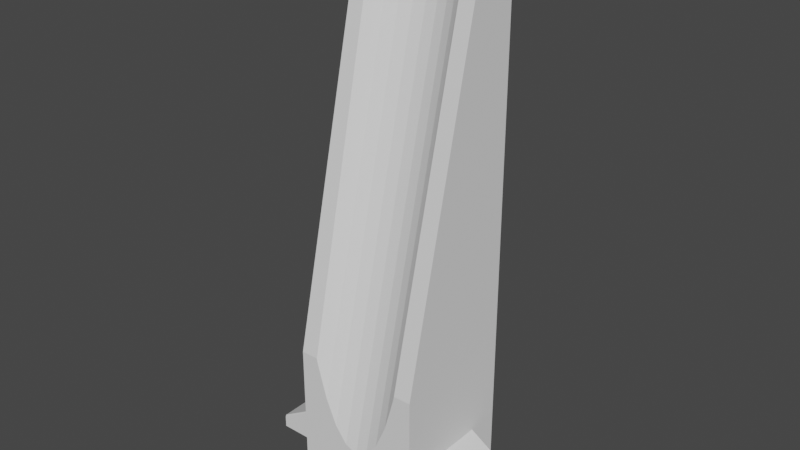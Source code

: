 # Source: BorderBlocks.blend  (saved by Blender 2.81.16; exported with 4.5.12 LTS)
import bpy
from mathutils import Matrix  # noqa: F401  (used for matrix-valued properties, if any)

bpy.ops.wm.read_factory_settings(use_empty=True)
scene = bpy.context.scene
scene.name = 'Scene'

# ---- collections
col_collection = bpy.data.collections.new('Collection'); scene.collection.children.link(col_collection)
col_long = bpy.data.collections.new('Long'); col_collection.children.link(col_long)
col_roof = bpy.data.collections.new('Roof'); col_collection.children.link(col_roof)

# ---- world
world_world = bpy.data.worlds.new('World'); scene.world = world_world
world_world.use_nodes = True; world_world.node_tree.nodes.clear()
_N = world_world.node_tree.nodes; _L = world_world.node_tree.links
n0 = _N.new('ShaderNodeOutputWorld'); n0.name = 'World Output'; n0.location = (300, 300)
n1 = _N.new('ShaderNodeBackground'); n1.name = 'Background'; n1.location = (10, 300)
n1.inputs[0].default_value = (0.05088, 0.05088, 0.05088, 1.0)
_L.new(n1.outputs[0], n0.inputs[0])
n0.is_active_output = True
world_world.color = (0.05088, 0.05088, 0.05088)
world_world.use_sun_shadow = False
world_world.sun_shadow_jitter_overblur = 0.0

# ---- meshes
me_cube_002 = bpy.data.meshes.new('Cube.002')
me_cube_002.from_pydata([(-0.5, -0.5, -0.02853), (-0.5, -0.5, 1.954), (-0.5, 0.5, -0.02853), (-0.5, 0.5, 1.954), (0.5, -0.5, -0.02853), (0.5, -0.5, 1.954), (0.5, 0.5, -0.02853), (0.5, 0.5, 1.954), (-0.5, 0.2104, 5.034), (-0.5, 0.5, 5.034), (0.5, 0.5, 5.034), (0.5, 0.2104, 5.034), (0.3787, 0.2104, 5.034), (-0.3787, 0.2104, 5.034), (-0.3618, -0.5, 1.954), (-0.3536, 0.242, 5.034), (-0.3536, -0.5, 1.911), (0.3536, 0.242, 5.034), (0.3536, -0.5, 1.911), (-0.2778, 0.3059, 5.034), (0.3618, -0.5, 1.954), (0.2778, 0.3059, 5.034), (-0.1913, 0.3534, 5.034), (-0.09754, 0.3826, 5.034), (0.1913, 0.3534, 5.034), (0.09755, 0.3826, 5.034), (8.808e-17, 0.3925, 5.034), (0.0, -0.2954, 2.139), (0.0, -0.2954, -0.006823), (-0.07849, -0.3031, 2.139), (-0.07849, -0.3031, -0.006716), (-0.09754, -0.3089, 2.123), (-0.154, -0.326, 2.125), (-0.154, -0.326, -0.00839), (0.2235, -0.3632, 2.092), (0.2235, -0.3632, -0.01228), (0.1913, -0.346, 2.09), (0.3483, -0.5, 1.892), (-0.2845, -0.4132, 2.031), (-0.2845, -0.4132, -0.01951), (-0.2778, -0.4077, 2.03), (-0.2235, -0.3632, 2.092), (-0.2235, -0.3632, -0.01228), (-0.3345, -0.4742, 1.952), (-0.3345, -0.4742, -0.02882), (-0.1913, -0.346, 2.09), (0.2845, -0.4132, 2.031), (0.2845, -0.4132, -0.01951), (0.2778, -0.4077, 2.03), (0.3345, -0.4742, 1.952), (0.3345, -0.4742, -0.02882), (0.3483, -0.5, -0.03586), (-0.3483, -0.5, -0.03586), (-0.3483, -0.5, 1.892), (0.154, -0.326, 2.125), (0.154, -0.326, -0.00839), (0.09755, -0.3089, 2.123), (0.07849, -0.3031, 2.139), (0.07849, -0.3031, -0.006716)], [], [(0, 1, 3, 2), (2, 3, 7, 6), (6, 7, 5, 4), (4, 5, 20, 18, 37, 51), (2, 6, 4, 51, 50, 47, 35, 55, 58, 28, 30, 33, 42, 39, 44, 52, 0), (5, 7, 10, 11), (10, 9, 8, 13, 15, 19, 22, 23, 26, 25, 24, 21, 17, 12, 11), (3, 1, 8, 9), (1, 14, 13, 8), (7, 3, 9, 10), (18, 17, 21, 48, 46, 49, 37), (12, 20, 5, 11), (16, 15, 13, 14), (17, 18, 20, 12), (35, 34, 36, 54, 55), (49, 50, 51, 37), (47, 46, 48, 34, 35), (42, 41, 40, 38, 39), (53, 43, 38, 40, 19, 15, 16), (27, 57, 56, 25, 26), (45, 32, 31, 23, 22), (39, 38, 43, 44), (33, 32, 45, 41, 42), (31, 29, 27, 26, 23), (52, 53, 16, 14, 1, 0), (58, 57, 27, 28), (28, 27, 29, 30), (44, 43, 53, 52), (40, 41, 45, 22, 19), (55, 54, 56, 57, 58), (36, 34, 48, 21, 24), (30, 29, 31, 32, 33), (50, 49, 46, 47), (56, 54, 36, 24, 25)])
me_cube_002.polygons.foreach_set('use_smooth', [0, 0, 0, 0, 0, 0, 0, 0, 0, 0, 1, 0, 1, 1, 1, 1, 1, 1, 1, 1, 1, 1, 1, 1, 0, 1, 1, 1, 1, 1, 1, 1, 1, 1])
_uv = me_cube_002.uv_layers.new(name='UVMap')
_uv.uv.foreach_set('vector', [0.4045, 0.0, 0.625, 0.0, 0.625, 0.25, 0.4045, 0.25, 0.4045, 0.25, 0.625, 0.25, 0.625, 0.5, 0.4045, 0.5, 0.4045, 0.5, 0.625, 0.5, 0.625, 0.75, 0.4045, 0.75, 0.4045, 0.75, 0.625, 0.75, 0.625, 0.7845, 0.6147, 0.7866, 0.6104, 0.7879, 0.4027, 0.7879, 0.125, 0.5, 0.4045, 0.5, 0.4045, 0.75, 0.3371, 0.75, 0.3336, 0.7435, 0.3211, 0.7283, 0.3059, 0.7158, 0.2885, 0.7065, 0.2696, 0.7008, 0.25, 0.6988, 0.2304, 0.7008, 0.2115, 0.7065, 0.1941, 0.7158, 0.1789, 0.7283, 0.1664, 0.7435, 0.1629, 0.75, 0.125, 0.75, 0.625, 0.75, 0.625, 0.5, 0.625, 0.5, 0.625, 0.75, 0.625, 0.5, 0.875, 0.5, 0.875, 0.75, 0.8447, 0.75, 0.8384, 0.7228, 0.8194, 0.6676, 0.7978, 0.6266, 0.7744, 0.6013, 0.75, 0.5928, 0.7256, 0.6013, 0.7022, 0.6266, 0.6806, 0.6676, 0.6616, 0.7228, 0.6553, 0.75, 0.625, 0.75, 0.625, 0.25, 0.625, 0.0, 0.625, 0.0, 0.625, 0.25, 0.625, 1.0, 0.625, 0.9655, 0.625, 0.9697, 0.625, 1.0, 0.625, 0.5, 0.625, 0.25, 0.625, 0.25, 0.625, 0.5, 0.875, 0.6078, 0.875, 0.9667, 0.9062, 0.9684, 0.9062, 0.6232, 0.9035, 0.6231, 0.8828, 0.613, 0.8772, 0.6058, 0.625, 0.7803, 0.625, 0.7845, 0.625, 0.75, 0.625, 0.75, 0.125, 0.6078, 0.125, 0.9667, 0.1377, 0.9659, 0.1292, 0.6125, 0.875, 0.9667, 0.875, 0.6078, 0.8708, 0.6125, 0.8623, 0.9659, 0.9062, 0.6175, 0.9062, 0.959, 0.9207, 0.9586, 0.9375, 0.9643, 0.9375, 0.6181, 0.8438, 0.9362, 0.8438, 0.6148, 0.8321, 0.6136, 0.8321, 0.9265, 0.875, 0.6163, 0.875, 0.949, 0.8784, 0.9489, 0.9062, 0.959, 0.9062, 0.6175, 0.09375, 0.6175, 0.09375, 0.959, 0.1216, 0.9489, 0.125, 0.949, 0.125, 0.6163, 0.1228, 0.6058, 0.1172, 0.613, 0.09652, 0.6231, 0.09375, 0.6232, 0.09375, 0.9684, 0.125, 0.9667, 0.125, 0.6078, 1.0, 0.6379, 0.9749, 0.6378, 0.9688, 0.6359, 0.9688, 0.9704, 1.0, 0.9706, 0.0625, 0.6313, 0.05005, 0.6356, 0.03125, 0.6359, 0.03125, 0.9704, 0.0625, 0.9696, 0.125, 0.6163, 0.125, 0.949, 0.1562, 0.9362, 0.1562, 0.6148, 0.0625, 0.6181, 0.0625, 0.9643, 0.07929, 0.9586, 0.09375, 0.959, 0.09375, 0.6175, 0.03125, 0.6359, 0.02515, 0.6378, 0.0, 0.6379, 0.0, 0.9706, 0.03125, 0.9704, 0.4027, 0.9621, 0.6104, 0.9621, 0.6147, 0.9634, 0.625, 0.9655, 0.625, 1.0, 0.4045, 1.0, 0.9688, 0.6184, 0.9688, 0.9666, 1.0, 0.9665, 1.0, 0.6184, 0.0, 0.6184, 0.0, 0.9665, 0.03125, 0.9666, 0.03125, 0.6184, 0.1562, 0.6148, 0.1562, 0.9362, 0.1679, 0.9265, 0.1679, 0.6136, 0.09375, 0.6232, 0.07413, 0.6311, 0.0625, 0.6313, 0.0625, 0.9696, 0.09375, 0.9684, 0.9375, 0.6181, 0.9375, 0.9643, 0.9609, 0.964, 0.9688, 0.9666, 0.9688, 0.6184, 0.9375, 0.6313, 0.9259, 0.6311, 0.9062, 0.6232, 0.9062, 0.9684, 0.9375, 0.9696, 0.03125, 0.6184, 0.03125, 0.9666, 0.03914, 0.964, 0.0625, 0.9643, 0.0625, 0.6181, 0.8438, 0.6148, 0.8438, 0.9362, 0.875, 0.949, 0.875, 0.6163, 0.9688, 0.6359, 0.95, 0.6356, 0.9375, 0.6313, 0.9375, 0.9696, 0.9688, 0.9704])
me_cube_002.use_remesh_fix_poles = True
me_cube_002.use_remesh_preserve_attributes = False
me_cube_002.use_mirror_vertex_groups = False
me_cube_002.update()
me_cube_001 = bpy.data.meshes.new('Cube.001')
me_cube_001.from_pydata([(-1.0, -1.0, 0.0), (-1.0, -1.0, 2.123), (-1.0, 1.0, 0.0), (-1.0, 1.0, 2.123), (1.0, -1.0, 0.0), (1.0, -1.0, 2.123), (1.0, 1.0, 0.0), (1.0, 1.0, 2.123), (-1.0, 0.4209, 8.283), (-1.0, 1.0, 8.283), (1.0, 1.0, 8.283), (1.0, 0.4209, 8.283)], [], [(0, 1, 3, 2), (2, 3, 7, 6), (6, 7, 5, 4), (4, 5, 1, 0), (2, 6, 4, 0), (5, 7, 10, 11), (10, 9, 8, 11), (3, 1, 8, 9), (1, 5, 11, 8), (7, 3, 9, 10)])
_uv = me_cube_001.uv_layers.new(name='UVMap')
_uv.uv.foreach_set('vector', [0.375, 0.0, 0.625, 0.0, 0.625, 0.25, 0.375, 0.25, 0.375, 0.25, 0.625, 0.25, 0.625, 0.5, 0.375, 0.5, 0.375, 0.5, 0.625, 0.5, 0.625, 0.75, 0.375, 0.75, 0.375, 0.75, 0.625, 0.75, 0.625, 1.0, 0.375, 1.0, 0.125, 0.5, 0.375, 0.5, 0.375, 0.75, 0.125, 0.75, 0.625, 0.75, 0.625, 0.5, 0.625, 0.5, 0.625, 0.75, 0.625, 0.5, 0.875, 0.5, 0.875, 0.75, 0.625, 0.75, 0.625, 0.25, 0.625, 0.0, 0.625, 0.0, 0.625, 0.25, 0.625, 1.0, 0.625, 0.75, 0.625, 0.75, 0.625, 1.0, 0.625, 0.5, 0.625, 0.25, 0.625, 0.25, 0.625, 0.5])
me_cube_001.use_remesh_fix_poles = True
me_cube_001.use_remesh_preserve_attributes = False
me_cube_001.use_mirror_vertex_groups = False
me_cube_001.update()
me_cylinder = bpy.data.meshes.new('Cylinder')
me_cylinder.from_pydata([(0.0, 1.0, -1.0), (0.0, 1.0, 1.0), (0.1951, 0.9808, -1.0), (0.1951, 0.9808, 1.0), (0.3827, 0.9239, -1.0), (0.3827, 0.9239, 1.0), (0.5556, 0.8315, -1.0), (0.5556, 0.8315, 1.0), (0.7071, 0.7071, -1.0), (0.7071, 0.7071, 1.0), (0.8315, 0.5556, -1.0), (0.8315, 0.5556, 1.0), (0.9239, 0.3827, -1.0), (0.9239, 0.3827, 1.0), (0.9808, 0.1951, -1.0), (0.9808, 0.1951, 1.0), (1.0, 7.55e-08, -1.0), (1.0, 7.55e-08, 1.0), (0.9808, -0.1951, -1.0), (0.9808, -0.1951, 1.0), (0.9239, -0.3827, -1.0), (0.9239, -0.3827, 1.0), (0.8315, -0.5556, -1.0), (0.8315, -0.5556, 1.0), (0.7071, -0.7071, -1.0), (0.7071, -0.7071, 1.0), (0.5556, -0.8315, -1.0), (0.5556, -0.8315, 1.0), (0.3827, -0.9239, -1.0), (0.3827, -0.9239, 1.0), (0.1951, -0.9808, -1.0), (0.1951, -0.9808, 1.0), (-3.258e-07, -1.0, -1.0), (-3.258e-07, -1.0, 1.0), (-0.1951, -0.9808, -1.0), (-0.1951, -0.9808, 1.0), (-0.3827, -0.9239, -1.0), (-0.3827, -0.9239, 1.0), (-0.5556, -0.8315, -1.0), (-0.5556, -0.8315, 1.0), (-0.7071, -0.7071, -1.0), (-0.7071, -0.7071, 1.0), (-0.8315, -0.5556, -1.0), (-0.8315, -0.5556, 1.0), (-0.9239, -0.3827, -1.0), (-0.9239, -0.3827, 1.0), (-0.9808, -0.1951, -1.0), (-0.9808, -0.1951, 1.0), (-1.0, 9.656e-07, -1.0), (-1.0, 9.656e-07, 1.0), (-0.9808, 0.1951, -1.0), (-0.9808, 0.1951, 1.0), (-0.9239, 0.3827, -1.0), (-0.9239, 0.3827, 1.0), (-0.8315, 0.5556, -1.0), (-0.8315, 0.5556, 1.0), (-0.7071, 0.7071, -1.0), (-0.7071, 0.7071, 1.0), (-0.5556, 0.8315, -1.0), (-0.5556, 0.8315, 1.0), (-0.3827, 0.9239, -1.0), (-0.3827, 0.9239, 1.0), (-0.1951, 0.9808, -1.0), (-0.1951, 0.9808, 1.0)], [], [(0, 1, 3, 2), (2, 3, 5, 4), (4, 5, 7, 6), (6, 7, 9, 8), (8, 9, 11, 10), (10, 11, 13, 12), (12, 13, 15, 14), (14, 15, 17, 16), (16, 17, 19, 18), (18, 19, 21, 20), (20, 21, 23, 22), (22, 23, 25, 24), (24, 25, 27, 26), (26, 27, 29, 28), (28, 29, 31, 30), (30, 31, 33, 32), (32, 33, 35, 34), (34, 35, 37, 36), (36, 37, 39, 38), (38, 39, 41, 40), (40, 41, 43, 42), (42, 43, 45, 44), (44, 45, 47, 46), (46, 47, 49, 48), (48, 49, 51, 50), (50, 51, 53, 52), (52, 53, 55, 54), (54, 55, 57, 56), (56, 57, 59, 58), (58, 59, 61, 60), (3, 1, 63, 61, 59, 57, 55, 53, 51, 49, 47, 45, 43, 41, 39, 37, 35, 33, 31, 29, 27, 25, 23, 21, 19, 17, 15, 13, 11, 9, 7, 5), (60, 61, 63, 62), (62, 63, 1, 0), (0, 2, 4, 6, 8, 10, 12, 14, 16, 18, 20, 22, 24, 26, 28, 30, 32, 34, 36, 38, 40, 42, 44, 46, 48, 50, 52, 54, 56, 58, 60, 62)])
_uv = me_cylinder.uv_layers.new(name='UVMap')
_uv.uv.foreach_set('vector', [1.0, 0.5, 1.0, 1.0, 0.9688, 1.0, 0.9688, 0.5, 0.9688, 0.5, 0.9688, 1.0, 0.9375, 1.0, 0.9375, 0.5, 0.9375, 0.5, 0.9375, 1.0, 0.9062, 1.0, 0.9062, 0.5, 0.9062, 0.5, 0.9062, 1.0, 0.875, 1.0, 0.875, 0.5, 0.875, 0.5, 0.875, 1.0, 0.8438, 1.0, 0.8438, 0.5, 0.8438, 0.5, 0.8438, 1.0, 0.8125, 1.0, 0.8125, 0.5, 0.8125, 0.5, 0.8125, 1.0, 0.7812, 1.0, 0.7812, 0.5, 0.7812, 0.5, 0.7812, 1.0, 0.75, 1.0, 0.75, 0.5, 0.75, 0.5, 0.75, 1.0, 0.7188, 1.0, 0.7188, 0.5, 0.7188, 0.5, 0.7188, 1.0, 0.6875, 1.0, 0.6875, 0.5, 0.6875, 0.5, 0.6875, 1.0, 0.6562, 1.0, 0.6562, 0.5, 0.6562, 0.5, 0.6562, 1.0, 0.625, 1.0, 0.625, 0.5, 0.625, 0.5, 0.625, 1.0, 0.5938, 1.0, 0.5938, 0.5, 0.5938, 0.5, 0.5938, 1.0, 0.5625, 1.0, 0.5625, 0.5, 0.5625, 0.5, 0.5625, 1.0, 0.5312, 1.0, 0.5312, 0.5, 0.5312, 0.5, 0.5312, 1.0, 0.5, 1.0, 0.5, 0.5, 0.5, 0.5, 0.5, 1.0, 0.4688, 1.0, 0.4688, 0.5, 0.4688, 0.5, 0.4688, 1.0, 0.4375, 1.0, 0.4375, 0.5, 0.4375, 0.5, 0.4375, 1.0, 0.4062, 1.0, 0.4062, 0.5, 0.4062, 0.5, 0.4062, 1.0, 0.375, 1.0, 0.375, 0.5, 0.375, 0.5, 0.375, 1.0, 0.3438, 1.0, 0.3438, 0.5, 0.3438, 0.5, 0.3438, 1.0, 0.3125, 1.0, 0.3125, 0.5, 0.3125, 0.5, 0.3125, 1.0, 0.2812, 1.0, 0.2812, 0.5, 0.2812, 0.5, 0.2812, 1.0, 0.25, 1.0, 0.25, 0.5, 0.25, 0.5, 0.25, 1.0, 0.2188, 1.0, 0.2188, 0.5, 0.2188, 0.5, 0.2188, 1.0, 0.1875, 1.0, 0.1875, 0.5, 0.1875, 0.5, 0.1875, 1.0, 0.1562, 1.0, 0.1562, 0.5, 0.1562, 0.5, 0.1562, 1.0, 0.125, 1.0, 0.125, 0.5, 0.125, 0.5, 0.125, 1.0, 0.09375, 1.0, 0.09375, 0.5, 0.09375, 0.5, 0.09375, 1.0, 0.0625, 1.0, 0.0625, 0.5, 0.2968, 0.4854, 0.25, 0.49, 0.2032, 0.4854, 0.1582, 0.4717, 0.1167, 0.4496, 0.08029, 0.4197, 0.05045, 0.3833, 0.02827, 0.3418, 0.01461, 0.2968, 0.01, 0.25, 0.01461, 0.2032, 0.02827, 0.1582, 0.05045, 0.1167, 0.08029, 0.08029, 0.1167, 0.05045, 0.1582, 0.02827, 0.2032, 0.01461, 0.25, 0.01, 0.2968, 0.01461, 0.3418, 0.02827, 0.3833, 0.05045, 0.4197, 0.08029, 0.4496, 0.1167, 0.4717, 0.1582, 0.4854, 0.2032, 0.49, 0.25, 0.4854, 0.2968, 0.4717, 0.3418, 0.4496, 0.3833, 0.4197, 0.4197, 0.3833, 0.4496, 0.3418, 0.4717, 0.0625, 0.5, 0.0625, 1.0, 0.03125, 1.0, 0.03125, 0.5, 0.03125, 0.5, 0.03125, 1.0, 0.0, 1.0, 0.0, 0.5, 0.75, 0.49, 0.7968, 0.4854, 0.8418, 0.4717, 0.8833, 0.4496, 0.9197, 0.4197, 0.9496, 0.3833, 0.9717, 0.3418, 0.9854, 0.2968, 0.99, 0.25, 0.9854, 0.2032, 0.9717, 0.1582, 0.9496, 0.1167, 0.9197, 0.08029, 0.8833, 0.05045, 0.8418, 0.02827, 0.7968, 0.01461, 0.75, 0.01, 0.7032, 0.01461, 0.6582, 0.02827, 0.6167, 0.05045, 0.5803, 0.08029, 0.5504, 0.1167, 0.5283, 0.1582, 0.5146, 0.2032, 0.51, 0.25, 0.5146, 0.2968, 0.5283, 0.3418, 0.5504, 0.3833, 0.5803, 0.4197, 0.6167, 0.4496, 0.6582, 0.4717, 0.7032, 0.4854])
me_cylinder.use_remesh_fix_poles = True
me_cylinder.use_remesh_preserve_attributes = False
me_cylinder.use_mirror_vertex_groups = False
me_cylinder.update()
me_cube_003 = bpy.data.meshes.new('Cube.003')
me_cube_003.from_pydata([(-2.0, -0.5, 0.0), (-2.0, -0.5, 0.2176), (-2.0, 0.5, 0.0), (-2.0, 0.5, 0.2176), (2.0, -0.5, 0.0), (2.0, -0.5, 0.2176), (2.0, 0.5, 0.0), (2.0, 0.5, 0.2176), (-0.8953, -0.5, 0.8971), (-0.8953, 0.5, 0.8971), (0.8953, 0.5, 0.8971), (0.8953, -0.5, 0.8971)], [], [(0, 1, 3, 2), (2, 3, 7, 6), (6, 7, 5, 4), (4, 5, 1, 0), (2, 6, 4, 0), (1, 5, 11, 8), (10, 9, 8, 11), (7, 3, 9, 10), (5, 7, 10, 11), (3, 1, 8, 9)])
_uv = me_cube_003.uv_layers.new(name='UVMap')
_uv.uv.foreach_set('vector', [0.375, 0.0, 0.625, 0.0, 0.625, 0.25, 0.375, 0.25, 0.375, 0.25, 0.625, 0.25, 0.625, 0.5, 0.375, 0.5, 0.375, 0.5, 0.625, 0.5, 0.625, 0.75, 0.375, 0.75, 0.375, 0.75, 0.625, 0.75, 0.625, 1.0, 0.375, 1.0, 0.125, 0.5, 0.375, 0.5, 0.375, 0.75, 0.125, 0.75, 0.625, 1.0, 0.625, 0.75, 0.625, 0.75, 0.625, 1.0, 0.625, 0.5, 0.875, 0.5, 0.875, 0.75, 0.625, 0.75, 0.625, 0.5, 0.625, 0.25, 0.625, 0.25, 0.625, 0.5, 0.625, 0.75, 0.625, 0.5, 0.625, 0.5, 0.625, 0.75, 0.625, 0.25, 0.625, 0.0, 0.625, 0.0, 0.625, 0.25])
me_cube_003.use_remesh_fix_poles = True
me_cube_003.use_remesh_preserve_attributes = False
me_cube_003.use_mirror_vertex_groups = False
me_cube_003.update()
me_plane = bpy.data.meshes.new('Plane')
me_plane.from_pydata([(-0.6377, -0.6377, 0.0), (0.6377, -0.6377, 0.0), (-0.6377, 0.6377, 0.0), (0.6377, 0.6377, 0.0)], [], [(0, 1, 3, 2)])
_uv = me_plane.uv_layers.new(name='UVMap')
_uv.uv.foreach_set('vector', [0.0, 0.0, 1.0, 0.0, 1.0, 1.0, 0.0, 1.0])
me_plane.use_remesh_fix_poles = True
me_plane.use_remesh_preserve_attributes = False
me_plane.use_mirror_vertex_groups = False
me_plane.update()

# ---- objects
ob_blockmodel = bpy.data.objects.new('BlockModel', me_cube_002)
ob_cube = bpy.data.objects.new('Cube', me_cube_001)
ob_cylinder = bpy.data.objects.new('Cylinder', me_cylinder)
ob_cube_001 = bpy.data.objects.new('Cube.001', me_cube_003)
ob_plane = bpy.data.objects.new('Plane', me_plane)

# ---- transforms, parenting, visibility, modifiers, constraints
ob_blockmodel.location = (0.0, 0.0, 0.0)
ob_blockmodel.lineart.crease_threshold = 0.0
ob_cube.location = (0.0, 0.0, 0.0)
ob_cube.lineart.crease_threshold = 0.0
_m = ob_cube.modifiers.new('BTool_Cylinder', 'BOOLEAN')
_m.object = ob_cylinder
_m.solver = 'FAST'
ob_cylinder.location = (3.727e-16, -1.1, 4.674)
ob_cylinder.rotation_euler = (-0.2332, -5.132e-17, 6.012e-18)
ob_cylinder.scale = (1.0, 1.0, 4.472)
ob_cylinder.hide_render = True
ob_cylinder.visible_camera = False
ob_cylinder.visible_diffuse = False
ob_cylinder.visible_glossy = False
ob_cylinder.visible_transmission = False
ob_cylinder.visible_volume_scatter = False
ob_cylinder.display_type = 'BOUNDS'
ob_cylinder.lineart.crease_threshold = 0.0
ob_cube_001.location = (0.0, 0.0, 0.0)
ob_cube_001.lineart.crease_threshold = 0.0
_m = ob_cube_001.modifiers.new('Bevel', 'BEVEL')
_m.width = 0.02
_m.width_pct = 0.02
_m.limit_method = 'NONE'
ob_plane.location = (0.0, -0.5007, 0.4625)
ob_plane.rotation_euler = (1.571, -0.0, 0.0)
ob_plane.scale = (0.554, 0.554, 0.554)
ob_plane.lineart.crease_threshold = 0.0

# ---- collection membership
col_long.objects.link(ob_blockmodel)
col_long.objects.link(ob_cube)
col_long.objects.link(ob_cylinder)
col_roof.objects.link(ob_cube_001)
col_roof.objects.link(ob_plane)

# ---- scene / render settings (as saved in the file)
scene.frame_start = 1; scene.frame_end = 250; scene.frame_set(1)
scene.render.engine = 'BLENDER_EEVEE_NEXT'
scene.cycles.use_denoising = False
scene.cycles.samples = 128
scene.cycles.sampling_pattern = 'TABULATED_SOBOL'
scene.cycles.use_adaptive_sampling = False
scene.cycles.use_light_tree = False
scene.view_settings.view_transform = 'Filmic'
bpy.context.view_layer.update()

# ---- added for rendering (the .blend has no active camera and no usable light): camera, sun
cam_auto = bpy.data.cameras.new('AutoCamera')
cam_auto.lens = 50.0
cam_auto.sensor_width = 36.0
cam_auto.clip_end = 1000.0
ob_auto_camera = bpy.data.objects.new('AutoCamera', cam_auto)
scene.collection.objects.link(ob_auto_camera)
ob_auto_camera.location = (8.73825, -10.4859, 11.114)
ob_auto_camera.rotation_euler = (1.09748, -7.21219e-08, 0.694738)
scene.camera = ob_auto_camera
light_auto_sun = bpy.data.lights.new('AutoSun', 'SUN')
light_auto_sun.energy = 3.0
light_auto_sun.angle = 0.0523599
ob_auto_sun = bpy.data.objects.new('AutoSun', light_auto_sun)
scene.collection.objects.link(ob_auto_sun)
ob_auto_sun.rotation_euler = (0.872665, 0.174533, 0.523599)
bpy.context.view_layer.update()
